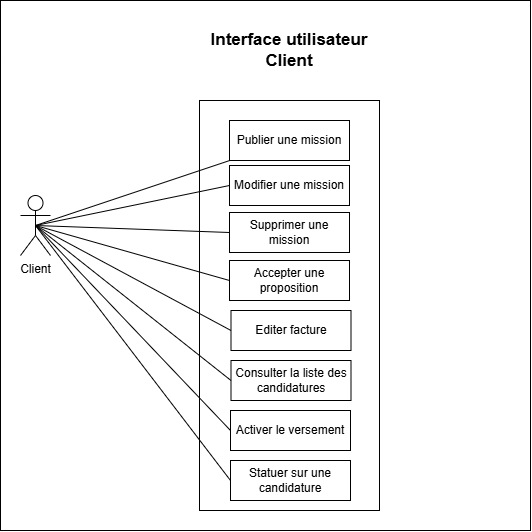

The diagram above was exported from draw.io. Its source (the exported page's mxGraphModel, read from the mxfile embedded in the PNG):
<mxGraphModel dx="2898" dy="1143" grid="1" gridSize="10" guides="1" tooltips="1" connect="1" arrows="1" fold="1" page="1" pageScale="1" pageWidth="827" pageHeight="1169" math="0" shadow="0">
  <root>
    <mxCell id="0" />
    <mxCell id="1" parent="0" />
    <mxCell id="0eTrJbH01hO6qzdUa7si-13" parent="1" style="whiteSpace=wrap;html=1;aspect=fixed;" value="" vertex="1">
      <mxGeometry height="530" width="530" x="270" y="410" as="geometry" />
    </mxCell>
    <mxCell id="0eTrJbH01hO6qzdUa7si-14" parent="1" style="shape=umlActor;verticalLabelPosition=bottom;verticalAlign=top;html=1;rounded=0;labelBackgroundColor=none;" value="Client" vertex="1">
      <mxGeometry height="60" width="30" x="290" y="605" as="geometry" />
    </mxCell>
    <mxCell id="0eTrJbH01hO6qzdUa7si-15" parent="1" style="rounded=0;whiteSpace=wrap;html=1;labelBackgroundColor=none;" value="" vertex="1">
      <mxGeometry height="410" width="180" x="469" y="510" as="geometry" />
    </mxCell>
    <mxCell id="0eTrJbH01hO6qzdUa7si-16" parent="1" style="rounded=0;whiteSpace=wrap;html=1;labelBackgroundColor=none;" value="Supprimer une mission" vertex="1">
      <mxGeometry height="40" width="120" x="499" y="622" as="geometry" />
    </mxCell>
    <mxCell id="0eTrJbH01hO6qzdUa7si-17" parent="1" style="rounded=0;whiteSpace=wrap;html=1;labelBackgroundColor=none;" value="Modifier une mission" vertex="1">
      <mxGeometry height="40" width="120" x="499" y="575" as="geometry" />
    </mxCell>
    <mxCell id="0eTrJbH01hO6qzdUa7si-18" parent="1" style="rounded=0;whiteSpace=wrap;html=1;labelBackgroundColor=none;" value="Publier une mission" vertex="1">
      <mxGeometry height="40" width="120" x="499" y="530" as="geometry" />
    </mxCell>
    <mxCell id="0eTrJbH01hO6qzdUa7si-19" parent="1" style="rounded=0;whiteSpace=wrap;html=1;labelBackgroundColor=none;" value="Accepter une proposition" vertex="1">
      <mxGeometry height="40" width="120" x="499" y="670" as="geometry" />
    </mxCell>
    <mxCell id="0eTrJbH01hO6qzdUa7si-20" parent="1" style="text;html=1;whiteSpace=wrap;align=center;verticalAlign=middle;rounded=0;labelBackgroundColor=none;" value="&lt;span style=&quot;font-size: 17px;&quot;&gt;&lt;b&gt;Interface utilisateur Client&lt;/b&gt;&lt;/span&gt;" vertex="1">
      <mxGeometry height="40" width="180" x="469" y="440" as="geometry" />
    </mxCell>
    <mxCell id="0eTrJbH01hO6qzdUa7si-21" edge="1" parent="1" source="0eTrJbH01hO6qzdUa7si-18" style="endArrow=none;html=1;rounded=0;entryX=0.5;entryY=0.5;entryDx=0;entryDy=0;entryPerimeter=0;" target="0eTrJbH01hO6qzdUa7si-14" value="">
      <mxGeometry height="50" relative="1" width="50" as="geometry">
        <mxPoint x="760" y="640" as="sourcePoint" />
        <mxPoint x="810" y="590" as="targetPoint" />
      </mxGeometry>
    </mxCell>
    <mxCell id="0eTrJbH01hO6qzdUa7si-22" edge="1" parent="1" source="0eTrJbH01hO6qzdUa7si-17" style="endArrow=none;html=1;rounded=0;entryX=0.5;entryY=0.5;entryDx=0;entryDy=0;entryPerimeter=0;exitX=0;exitY=0.5;exitDx=0;exitDy=0;" target="0eTrJbH01hO6qzdUa7si-14" value="">
      <mxGeometry height="50" relative="1" width="50" as="geometry">
        <mxPoint x="674" y="680" as="sourcePoint" />
        <mxPoint x="490" y="731" as="targetPoint" />
      </mxGeometry>
    </mxCell>
    <mxCell id="0eTrJbH01hO6qzdUa7si-23" edge="1" parent="1" source="0eTrJbH01hO6qzdUa7si-19" style="endArrow=none;html=1;rounded=0;entryX=0.5;entryY=0.5;entryDx=0;entryDy=0;entryPerimeter=0;exitX=0;exitY=0.5;exitDx=0;exitDy=0;" target="0eTrJbH01hO6qzdUa7si-14" value="">
      <mxGeometry height="50" relative="1" width="50" as="geometry">
        <mxPoint x="634" y="700" as="sourcePoint" />
        <mxPoint x="450" y="751" as="targetPoint" />
      </mxGeometry>
    </mxCell>
    <mxCell id="0eTrJbH01hO6qzdUa7si-24" edge="1" parent="1" source="0eTrJbH01hO6qzdUa7si-16" style="endArrow=none;html=1;rounded=0;entryX=0.5;entryY=0.5;entryDx=0;entryDy=0;entryPerimeter=0;exitX=0;exitY=0.5;exitDx=0;exitDy=0;" target="0eTrJbH01hO6qzdUa7si-14" value="">
      <mxGeometry height="50" relative="1" width="50" as="geometry">
        <mxPoint x="624" y="720" as="sourcePoint" />
        <mxPoint x="440" y="771" as="targetPoint" />
      </mxGeometry>
    </mxCell>
    <mxCell id="0eTrJbH01hO6qzdUa7si-25" parent="1" style="rounded=0;whiteSpace=wrap;html=1;labelBackgroundColor=none;" value="Consulter la liste des candidatures" vertex="1">
      <mxGeometry height="40" width="120" x="500.5" y="770" as="geometry" />
    </mxCell>
    <mxCell id="0eTrJbH01hO6qzdUa7si-26" edge="1" parent="1" source="0eTrJbH01hO6qzdUa7si-25" style="endArrow=none;html=1;rounded=0;entryX=0.5;entryY=0.5;entryDx=0;entryDy=0;entryPerimeter=0;exitX=0;exitY=0.5;exitDx=0;exitDy=0;" target="0eTrJbH01hO6qzdUa7si-14" value="">
      <mxGeometry height="50" relative="1" width="50" as="geometry">
        <mxPoint x="594" y="715" as="sourcePoint" />
        <mxPoint x="400" y="660" as="targetPoint" />
      </mxGeometry>
    </mxCell>
    <mxCell id="0eTrJbH01hO6qzdUa7si-27" parent="1" style="rounded=0;whiteSpace=wrap;html=1;labelBackgroundColor=none;" value="Editer facture" vertex="1">
      <mxGeometry height="40" width="120" x="500.5" y="720" as="geometry" />
    </mxCell>
    <mxCell id="0eTrJbH01hO6qzdUa7si-28" edge="1" parent="1" source="0eTrJbH01hO6qzdUa7si-27" style="endArrow=none;html=1;rounded=0;entryX=0.5;entryY=0.5;entryDx=0;entryDy=0;entryPerimeter=0;exitX=0;exitY=0.5;exitDx=0;exitDy=0;" target="0eTrJbH01hO6qzdUa7si-14" value="">
      <mxGeometry height="50" relative="1" width="50" as="geometry">
        <mxPoint x="584" y="705" as="sourcePoint" />
        <mxPoint x="390" y="650" as="targetPoint" />
      </mxGeometry>
    </mxCell>
    <mxCell id="0eTrJbH01hO6qzdUa7si-29" parent="1" style="rounded=0;whiteSpace=wrap;html=1;labelBackgroundColor=none;" value="Activer le versement" vertex="1">
      <mxGeometry height="40" width="120" x="500" y="820" as="geometry" />
    </mxCell>
    <mxCell id="0eTrJbH01hO6qzdUa7si-30" parent="1" style="rounded=0;whiteSpace=wrap;html=1;labelBackgroundColor=none;" value="Statuer sur une candidature" vertex="1">
      <mxGeometry height="40" width="120" x="500" y="870" as="geometry" />
    </mxCell>
    <mxCell id="0eTrJbH01hO6qzdUa7si-31" edge="1" parent="1" source="0eTrJbH01hO6qzdUa7si-29" style="endArrow=none;html=1;rounded=0;entryX=0.5;entryY=0.5;entryDx=0;entryDy=0;entryPerimeter=0;exitX=0;exitY=0.5;exitDx=0;exitDy=0;" target="0eTrJbH01hO6qzdUa7si-14" value="">
      <mxGeometry height="50" relative="1" width="50" as="geometry">
        <mxPoint x="586" y="855" as="sourcePoint" />
        <mxPoint x="390" y="700" as="targetPoint" />
      </mxGeometry>
    </mxCell>
    <mxCell id="0eTrJbH01hO6qzdUa7si-32" edge="1" parent="1" source="0eTrJbH01hO6qzdUa7si-30" style="endArrow=none;html=1;rounded=0;entryX=0.5;entryY=0.5;entryDx=0;entryDy=0;entryPerimeter=0;exitX=0;exitY=0.5;exitDx=0;exitDy=0;" target="0eTrJbH01hO6qzdUa7si-14" value="">
      <mxGeometry height="50" relative="1" width="50" as="geometry">
        <mxPoint x="646" y="955" as="sourcePoint" />
        <mxPoint x="450" y="800" as="targetPoint" />
      </mxGeometry>
    </mxCell>
  </root>
</mxGraphModel>